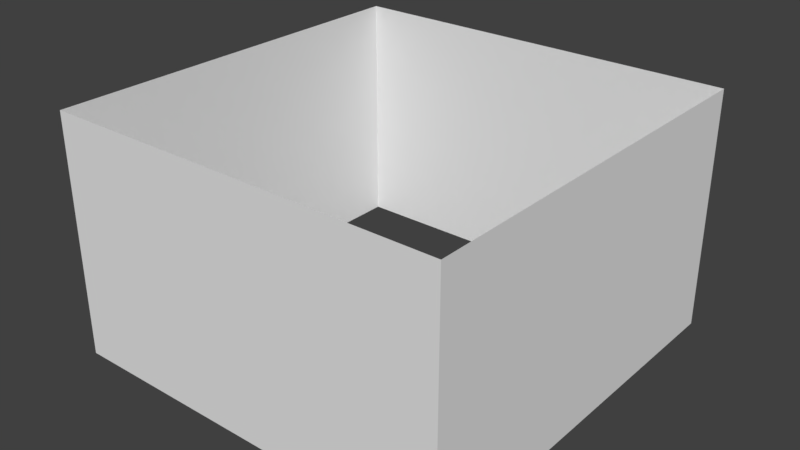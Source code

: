 # Source: BuildingSmall.blend  (saved by Blender 2.79.0; exported with 4.5.12 LTS)
import bpy
from mathutils import Matrix  # noqa: F401  (used for matrix-valued properties, if any)

bpy.ops.wm.read_factory_settings(use_empty=True)
scene = bpy.context.scene
scene.name = 'Scene'

# ---- collections
col_collection_3 = bpy.data.collections.new('Collection 3'); scene.collection.children.link(col_collection_3)

# ---- materials (node trees are filled in below, after node groups)
mat_housesmall_mat = bpy.data.materials.new('HouseSmall_Mat')
mat_housesmall_mat.alpha_threshold = 0.0
mat_housesmall_mat.use_transparent_shadow = False
mat_housesmall_mat.roughness = 0.5

# ---- material node trees

# ---- world
world_world = bpy.data.worlds.new('World'); scene.world = world_world
world_world.color = (0.05088, 0.05088, 0.05088)
world_world.use_sun_shadow = False
world_world.sun_shadow_jitter_overblur = 0.0
world_world.cycles.sampling_method = 'MANUAL'

# ---- meshes
me_housesmall = bpy.data.meshes.new('HouseSmall')
me_housesmall.from_pydata([(-2.5, -2.5, 0.0), (-2.5, -2.5, 3.0), (-2.5, 2.5, 0.0), (-2.5, 2.5, 3.0), (2.5, -2.5, 0.0), (2.5, -2.5, 3.0), (2.5, 2.5, 0.0), (2.5, 2.5, 3.0)], [], [(0, 1, 3, 2), (2, 3, 7, 6), (6, 7, 5, 4), (4, 5, 1, 0)])
_uv = me_housesmall.uv_layers.new(name='UVMap')
_uv.uv.foreach_set('vector', [0.0001549, 0.3, 0.0001548, 0.0001548, 0.4998, 0.0001548, 0.4998, 0.3, 0.0001548, 0.6001, 0.0001548, 0.3003, 0.4998, 0.3003, 0.4998, 0.6001, 0.9998, 0.0001548, 0.9998, 0.3, 0.5002, 0.3, 0.5002, 0.000155, 0.4998, 0.6004, 0.4998, 0.9002, 0.0001548, 0.9002, 0.0001548, 0.6004])
me_housesmall.materials.append(mat_housesmall_mat)
me_housesmall.use_remesh_preserve_volume = False
me_housesmall.use_remesh_preserve_attributes = False
me_housesmall.use_mirror_vertex_groups = False
me_housesmall.update()

# ---- objects
ob_housesmall = bpy.data.objects.new('HouseSmall', me_housesmall)

# ---- transforms, parenting, visibility, modifiers, constraints
ob_housesmall.location = (0.0, 0.0, 0.0)
ob_housesmall.lineart.crease_threshold = 0.0

# ---- collection membership
col_collection_3.objects.link(ob_housesmall)

# ---- scene / render settings (as saved in the file)
scene.frame_start = 1; scene.frame_end = 250; scene.frame_set(12)
scene.render.engine = 'BLENDER_EEVEE_NEXT'
scene.render.resolution_percentage = 50
scene.render.dither_intensity = 0.0
scene.cycles.use_denoising = False
scene.cycles.samples = 128
scene.cycles.sampling_pattern = 'TABULATED_SOBOL'
scene.cycles.light_sampling_threshold = 0.0
scene.cycles.use_adaptive_sampling = False
scene.cycles.use_light_tree = False
scene.cycles.blur_glossy = 0.0
scene.cycles.sample_clamp_indirect = 0.0
scene.view_settings.view_transform = 'Standard'
bpy.context.view_layer.update()

# ---- added for rendering (the .blend has no active camera and no usable light): camera, sun
cam_auto = bpy.data.cameras.new('AutoCamera')
cam_auto.lens = 50.0
cam_auto.sensor_width = 36.0
cam_auto.clip_end = 1000.0
ob_auto_camera = bpy.data.objects.new('AutoCamera', cam_auto)
scene.collection.objects.link(ob_auto_camera)
ob_auto_camera.location = (7.10678, -8.52814, 7.18543)
ob_auto_camera.rotation_euler = (1.09748, -7.21219e-08, 0.694738)
scene.camera = ob_auto_camera
light_auto_sun = bpy.data.lights.new('AutoSun', 'SUN')
light_auto_sun.energy = 3.0
light_auto_sun.angle = 0.0523599
ob_auto_sun = bpy.data.objects.new('AutoSun', light_auto_sun)
scene.collection.objects.link(ob_auto_sun)
ob_auto_sun.rotation_euler = (0.872665, 0.174533, 0.523599)
bpy.context.view_layer.update()
